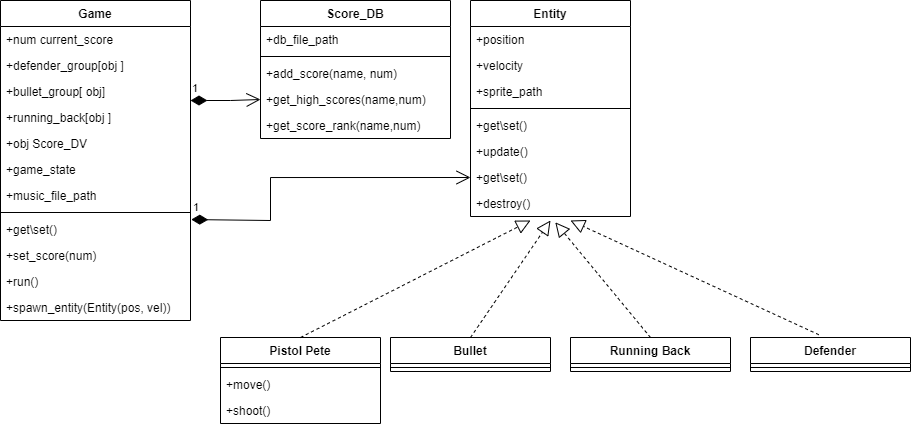

The diagram above was exported from draw.io. Its source (the exported page's mxGraphModel, read from the mxfile embedded in the PNG):
<mxGraphModel dx="1830" dy="542" grid="1" gridSize="10" guides="1" tooltips="1" connect="1" arrows="1" fold="1" page="1" pageScale="1" pageWidth="850" pageHeight="1100" math="0" shadow="0">
  <root>
    <mxCell id="0" />
    <mxCell id="1" parent="0" />
    <mxCell id="DXy0eLr1a_y3Ue9fopC7-5" value="Game" style="swimlane;fontStyle=1;align=center;verticalAlign=top;childLayout=stackLayout;horizontal=1;startSize=26;horizontalStack=0;resizeParent=1;resizeParentMax=0;resizeLast=0;collapsible=1;marginBottom=0;" vertex="1" parent="1">
      <mxGeometry x="-240" y="70" width="190" height="320" as="geometry" />
    </mxCell>
    <mxCell id="DXy0eLr1a_y3Ue9fopC7-6" value="+num current_score&#10;" style="text;strokeColor=none;fillColor=none;align=left;verticalAlign=top;spacingLeft=4;spacingRight=4;overflow=hidden;rotatable=0;points=[[0,0.5],[1,0.5]];portConstraint=eastwest;" vertex="1" parent="DXy0eLr1a_y3Ue9fopC7-5">
      <mxGeometry y="26" width="190" height="26" as="geometry" />
    </mxCell>
    <mxCell id="DXy0eLr1a_y3Ue9fopC7-29" value="+defender_group[obj ]&#10;&#10;" style="text;strokeColor=none;fillColor=none;align=left;verticalAlign=top;spacingLeft=4;spacingRight=4;overflow=hidden;rotatable=0;points=[[0,0.5],[1,0.5]];portConstraint=eastwest;" vertex="1" parent="DXy0eLr1a_y3Ue9fopC7-5">
      <mxGeometry y="52" width="190" height="26" as="geometry" />
    </mxCell>
    <mxCell id="DXy0eLr1a_y3Ue9fopC7-30" value="+bullet_group[ obj]" style="text;strokeColor=none;fillColor=none;align=left;verticalAlign=top;spacingLeft=4;spacingRight=4;overflow=hidden;rotatable=0;points=[[0,0.5],[1,0.5]];portConstraint=eastwest;" vertex="1" parent="DXy0eLr1a_y3Ue9fopC7-5">
      <mxGeometry y="78" width="190" height="26" as="geometry" />
    </mxCell>
    <mxCell id="DXy0eLr1a_y3Ue9fopC7-31" value="+running_back[obj ]" style="text;strokeColor=none;fillColor=none;align=left;verticalAlign=top;spacingLeft=4;spacingRight=4;overflow=hidden;rotatable=0;points=[[0,0.5],[1,0.5]];portConstraint=eastwest;" vertex="1" parent="DXy0eLr1a_y3Ue9fopC7-5">
      <mxGeometry y="104" width="190" height="26" as="geometry" />
    </mxCell>
    <mxCell id="DXy0eLr1a_y3Ue9fopC7-32" value="+obj Score_DV&#10;" style="text;strokeColor=none;fillColor=none;align=left;verticalAlign=top;spacingLeft=4;spacingRight=4;overflow=hidden;rotatable=0;points=[[0,0.5],[1,0.5]];portConstraint=eastwest;" vertex="1" parent="DXy0eLr1a_y3Ue9fopC7-5">
      <mxGeometry y="130" width="190" height="26" as="geometry" />
    </mxCell>
    <mxCell id="DXy0eLr1a_y3Ue9fopC7-33" value="+game_state" style="text;strokeColor=none;fillColor=none;align=left;verticalAlign=top;spacingLeft=4;spacingRight=4;overflow=hidden;rotatable=0;points=[[0,0.5],[1,0.5]];portConstraint=eastwest;" vertex="1" parent="DXy0eLr1a_y3Ue9fopC7-5">
      <mxGeometry y="156" width="190" height="26" as="geometry" />
    </mxCell>
    <mxCell id="DXy0eLr1a_y3Ue9fopC7-35" value="+music_file_path" style="text;strokeColor=none;fillColor=none;align=left;verticalAlign=top;spacingLeft=4;spacingRight=4;overflow=hidden;rotatable=0;points=[[0,0.5],[1,0.5]];portConstraint=eastwest;" vertex="1" parent="DXy0eLr1a_y3Ue9fopC7-5">
      <mxGeometry y="182" width="190" height="26" as="geometry" />
    </mxCell>
    <mxCell id="DXy0eLr1a_y3Ue9fopC7-7" value="" style="line;strokeWidth=1;fillColor=none;align=left;verticalAlign=middle;spacingTop=-1;spacingLeft=3;spacingRight=3;rotatable=0;labelPosition=right;points=[];portConstraint=eastwest;strokeColor=inherit;" vertex="1" parent="DXy0eLr1a_y3Ue9fopC7-5">
      <mxGeometry y="208" width="190" height="8" as="geometry" />
    </mxCell>
    <mxCell id="DXy0eLr1a_y3Ue9fopC7-8" value="+get\set()" style="text;strokeColor=none;fillColor=none;align=left;verticalAlign=top;spacingLeft=4;spacingRight=4;overflow=hidden;rotatable=0;points=[[0,0.5],[1,0.5]];portConstraint=eastwest;" vertex="1" parent="DXy0eLr1a_y3Ue9fopC7-5">
      <mxGeometry y="216" width="190" height="26" as="geometry" />
    </mxCell>
    <mxCell id="DXy0eLr1a_y3Ue9fopC7-37" value="+set_score(num)&#10;" style="text;strokeColor=none;fillColor=none;align=left;verticalAlign=top;spacingLeft=4;spacingRight=4;overflow=hidden;rotatable=0;points=[[0,0.5],[1,0.5]];portConstraint=eastwest;" vertex="1" parent="DXy0eLr1a_y3Ue9fopC7-5">
      <mxGeometry y="242" width="190" height="26" as="geometry" />
    </mxCell>
    <mxCell id="DXy0eLr1a_y3Ue9fopC7-36" value="+run()" style="text;strokeColor=none;fillColor=none;align=left;verticalAlign=top;spacingLeft=4;spacingRight=4;overflow=hidden;rotatable=0;points=[[0,0.5],[1,0.5]];portConstraint=eastwest;" vertex="1" parent="DXy0eLr1a_y3Ue9fopC7-5">
      <mxGeometry y="268" width="190" height="26" as="geometry" />
    </mxCell>
    <mxCell id="DXy0eLr1a_y3Ue9fopC7-79" value="+spawn_entity(Entity(pos, vel))" style="text;strokeColor=none;fillColor=none;align=left;verticalAlign=top;spacingLeft=4;spacingRight=4;overflow=hidden;rotatable=0;points=[[0,0.5],[1,0.5]];portConstraint=eastwest;" vertex="1" parent="DXy0eLr1a_y3Ue9fopC7-5">
      <mxGeometry y="294" width="190" height="26" as="geometry" />
    </mxCell>
    <mxCell id="DXy0eLr1a_y3Ue9fopC7-9" value="Bullet" style="swimlane;fontStyle=1;align=center;verticalAlign=top;childLayout=stackLayout;horizontal=1;startSize=26;horizontalStack=0;resizeParent=1;resizeParentMax=0;resizeLast=0;collapsible=1;marginBottom=0;" vertex="1" parent="1">
      <mxGeometry x="150" y="407" width="160" height="34" as="geometry" />
    </mxCell>
    <mxCell id="DXy0eLr1a_y3Ue9fopC7-11" value="" style="line;strokeWidth=1;fillColor=none;align=left;verticalAlign=middle;spacingTop=-1;spacingLeft=3;spacingRight=3;rotatable=0;labelPosition=right;points=[];portConstraint=eastwest;strokeColor=inherit;" vertex="1" parent="DXy0eLr1a_y3Ue9fopC7-9">
      <mxGeometry y="26" width="160" height="8" as="geometry" />
    </mxCell>
    <mxCell id="DXy0eLr1a_y3Ue9fopC7-13" value="Pistol Pete" style="swimlane;fontStyle=1;align=center;verticalAlign=top;childLayout=stackLayout;horizontal=1;startSize=26;horizontalStack=0;resizeParent=1;resizeParentMax=0;resizeLast=0;collapsible=1;marginBottom=0;" vertex="1" parent="1">
      <mxGeometry x="-20" y="407" width="160" height="86" as="geometry" />
    </mxCell>
    <mxCell id="DXy0eLr1a_y3Ue9fopC7-15" value="" style="line;strokeWidth=1;fillColor=none;align=left;verticalAlign=middle;spacingTop=-1;spacingLeft=3;spacingRight=3;rotatable=0;labelPosition=right;points=[];portConstraint=eastwest;strokeColor=inherit;" vertex="1" parent="DXy0eLr1a_y3Ue9fopC7-13">
      <mxGeometry y="26" width="160" height="8" as="geometry" />
    </mxCell>
    <mxCell id="DXy0eLr1a_y3Ue9fopC7-77" value="+move()" style="text;strokeColor=none;fillColor=none;align=left;verticalAlign=top;spacingLeft=4;spacingRight=4;overflow=hidden;rotatable=0;points=[[0,0.5],[1,0.5]];portConstraint=eastwest;" vertex="1" parent="DXy0eLr1a_y3Ue9fopC7-13">
      <mxGeometry y="34" width="160" height="26" as="geometry" />
    </mxCell>
    <mxCell id="DXy0eLr1a_y3Ue9fopC7-78" value="+shoot()" style="text;strokeColor=none;fillColor=none;align=left;verticalAlign=top;spacingLeft=4;spacingRight=4;overflow=hidden;rotatable=0;points=[[0,0.5],[1,0.5]];portConstraint=eastwest;" vertex="1" parent="DXy0eLr1a_y3Ue9fopC7-13">
      <mxGeometry y="60" width="160" height="26" as="geometry" />
    </mxCell>
    <mxCell id="DXy0eLr1a_y3Ue9fopC7-17" value="Running Back" style="swimlane;fontStyle=1;align=center;verticalAlign=top;childLayout=stackLayout;horizontal=1;startSize=26;horizontalStack=0;resizeParent=1;resizeParentMax=0;resizeLast=0;collapsible=1;marginBottom=0;" vertex="1" parent="1">
      <mxGeometry x="330" y="407" width="160" height="34" as="geometry" />
    </mxCell>
    <mxCell id="DXy0eLr1a_y3Ue9fopC7-19" value="" style="line;strokeWidth=1;fillColor=none;align=left;verticalAlign=middle;spacingTop=-1;spacingLeft=3;spacingRight=3;rotatable=0;labelPosition=right;points=[];portConstraint=eastwest;strokeColor=inherit;" vertex="1" parent="DXy0eLr1a_y3Ue9fopC7-17">
      <mxGeometry y="26" width="160" height="8" as="geometry" />
    </mxCell>
    <mxCell id="DXy0eLr1a_y3Ue9fopC7-21" value="Defender" style="swimlane;fontStyle=1;align=center;verticalAlign=top;childLayout=stackLayout;horizontal=1;startSize=26;horizontalStack=0;resizeParent=1;resizeParentMax=0;resizeLast=0;collapsible=1;marginBottom=0;" vertex="1" parent="1">
      <mxGeometry x="510" y="407" width="160" height="34" as="geometry" />
    </mxCell>
    <mxCell id="DXy0eLr1a_y3Ue9fopC7-23" value="" style="line;strokeWidth=1;fillColor=none;align=left;verticalAlign=middle;spacingTop=-1;spacingLeft=3;spacingRight=3;rotatable=0;labelPosition=right;points=[];portConstraint=eastwest;strokeColor=inherit;" vertex="1" parent="DXy0eLr1a_y3Ue9fopC7-21">
      <mxGeometry y="26" width="160" height="8" as="geometry" />
    </mxCell>
    <mxCell id="DXy0eLr1a_y3Ue9fopC7-25" value="Score_DB" style="swimlane;fontStyle=1;align=center;verticalAlign=top;childLayout=stackLayout;horizontal=1;startSize=26;horizontalStack=0;resizeParent=1;resizeParentMax=0;resizeLast=0;collapsible=1;marginBottom=0;" vertex="1" parent="1">
      <mxGeometry x="20" y="70" width="190" height="138" as="geometry" />
    </mxCell>
    <mxCell id="DXy0eLr1a_y3Ue9fopC7-26" value="+db_file_path" style="text;strokeColor=none;fillColor=none;align=left;verticalAlign=top;spacingLeft=4;spacingRight=4;overflow=hidden;rotatable=0;points=[[0,0.5],[1,0.5]];portConstraint=eastwest;" vertex="1" parent="DXy0eLr1a_y3Ue9fopC7-25">
      <mxGeometry y="26" width="190" height="26" as="geometry" />
    </mxCell>
    <mxCell id="DXy0eLr1a_y3Ue9fopC7-27" value="" style="line;strokeWidth=1;fillColor=none;align=left;verticalAlign=middle;spacingTop=-1;spacingLeft=3;spacingRight=3;rotatable=0;labelPosition=right;points=[];portConstraint=eastwest;strokeColor=inherit;" vertex="1" parent="DXy0eLr1a_y3Ue9fopC7-25">
      <mxGeometry y="52" width="190" height="8" as="geometry" />
    </mxCell>
    <mxCell id="DXy0eLr1a_y3Ue9fopC7-34" value="+add_score(name, num)&#10;" style="text;strokeColor=none;fillColor=none;align=left;verticalAlign=top;spacingLeft=4;spacingRight=4;overflow=hidden;rotatable=0;points=[[0,0.5],[1,0.5]];portConstraint=eastwest;" vertex="1" parent="DXy0eLr1a_y3Ue9fopC7-25">
      <mxGeometry y="60" width="190" height="26" as="geometry" />
    </mxCell>
    <mxCell id="DXy0eLr1a_y3Ue9fopC7-73" value="+get_high_scores(name,num)" style="text;strokeColor=none;fillColor=none;align=left;verticalAlign=top;spacingLeft=4;spacingRight=4;overflow=hidden;rotatable=0;points=[[0,0.5],[1,0.5]];portConstraint=eastwest;" vertex="1" parent="DXy0eLr1a_y3Ue9fopC7-25">
      <mxGeometry y="86" width="190" height="26" as="geometry" />
    </mxCell>
    <mxCell id="DXy0eLr1a_y3Ue9fopC7-75" value="+get_score_rank(name,num)&#10;" style="text;strokeColor=none;fillColor=none;align=left;verticalAlign=top;spacingLeft=4;spacingRight=4;overflow=hidden;rotatable=0;points=[[0,0.5],[1,0.5]];portConstraint=eastwest;" vertex="1" parent="DXy0eLr1a_y3Ue9fopC7-25">
      <mxGeometry y="112" width="190" height="26" as="geometry" />
    </mxCell>
    <mxCell id="DXy0eLr1a_y3Ue9fopC7-54" value="Entity" style="swimlane;fontStyle=1;align=center;verticalAlign=top;childLayout=stackLayout;horizontal=1;startSize=26;horizontalStack=0;resizeParent=1;resizeParentMax=0;resizeLast=0;collapsible=1;marginBottom=0;" vertex="1" parent="1">
      <mxGeometry x="230" y="70" width="160" height="216" as="geometry" />
    </mxCell>
    <mxCell id="DXy0eLr1a_y3Ue9fopC7-55" value="+position" style="text;strokeColor=none;fillColor=none;align=left;verticalAlign=top;spacingLeft=4;spacingRight=4;overflow=hidden;rotatable=0;points=[[0,0.5],[1,0.5]];portConstraint=eastwest;" vertex="1" parent="DXy0eLr1a_y3Ue9fopC7-54">
      <mxGeometry y="26" width="160" height="26" as="geometry" />
    </mxCell>
    <mxCell id="DXy0eLr1a_y3Ue9fopC7-56" value="+velocity" style="text;strokeColor=none;fillColor=none;align=left;verticalAlign=top;spacingLeft=4;spacingRight=4;overflow=hidden;rotatable=0;points=[[0,0.5],[1,0.5]];portConstraint=eastwest;" vertex="1" parent="DXy0eLr1a_y3Ue9fopC7-54">
      <mxGeometry y="52" width="160" height="26" as="geometry" />
    </mxCell>
    <mxCell id="DXy0eLr1a_y3Ue9fopC7-63" value="+sprite_path" style="text;strokeColor=none;fillColor=none;align=left;verticalAlign=top;spacingLeft=4;spacingRight=4;overflow=hidden;rotatable=0;points=[[0,0.5],[1,0.5]];portConstraint=eastwest;" vertex="1" parent="DXy0eLr1a_y3Ue9fopC7-54">
      <mxGeometry y="78" width="160" height="26" as="geometry" />
    </mxCell>
    <mxCell id="DXy0eLr1a_y3Ue9fopC7-57" value="" style="line;strokeWidth=1;fillColor=none;align=left;verticalAlign=middle;spacingTop=-1;spacingLeft=3;spacingRight=3;rotatable=0;labelPosition=right;points=[];portConstraint=eastwest;strokeColor=inherit;" vertex="1" parent="DXy0eLr1a_y3Ue9fopC7-54">
      <mxGeometry y="104" width="160" height="8" as="geometry" />
    </mxCell>
    <mxCell id="DXy0eLr1a_y3Ue9fopC7-58" value="+get\set()" style="text;strokeColor=none;fillColor=none;align=left;verticalAlign=top;spacingLeft=4;spacingRight=4;overflow=hidden;rotatable=0;points=[[0,0.5],[1,0.5]];portConstraint=eastwest;" vertex="1" parent="DXy0eLr1a_y3Ue9fopC7-54">
      <mxGeometry y="112" width="160" height="26" as="geometry" />
    </mxCell>
    <mxCell id="DXy0eLr1a_y3Ue9fopC7-59" value="+update()" style="text;strokeColor=none;fillColor=none;align=left;verticalAlign=top;spacingLeft=4;spacingRight=4;overflow=hidden;rotatable=0;points=[[0,0.5],[1,0.5]];portConstraint=eastwest;" vertex="1" parent="DXy0eLr1a_y3Ue9fopC7-54">
      <mxGeometry y="138" width="160" height="26" as="geometry" />
    </mxCell>
    <mxCell id="DXy0eLr1a_y3Ue9fopC7-60" value="+get\set()" style="text;strokeColor=none;fillColor=none;align=left;verticalAlign=top;spacingLeft=4;spacingRight=4;overflow=hidden;rotatable=0;points=[[0,0.5],[1,0.5]];portConstraint=eastwest;" vertex="1" parent="DXy0eLr1a_y3Ue9fopC7-54">
      <mxGeometry y="164" width="160" height="26" as="geometry" />
    </mxCell>
    <mxCell id="DXy0eLr1a_y3Ue9fopC7-61" value="+destroy()" style="text;strokeColor=none;fillColor=none;align=left;verticalAlign=top;spacingLeft=4;spacingRight=4;overflow=hidden;rotatable=0;points=[[0,0.5],[1,0.5]];portConstraint=eastwest;" vertex="1" parent="DXy0eLr1a_y3Ue9fopC7-54">
      <mxGeometry y="190" width="160" height="26" as="geometry" />
    </mxCell>
    <mxCell id="DXy0eLr1a_y3Ue9fopC7-65" value="" style="endArrow=block;dashed=1;endFill=0;endSize=12;html=1;rounded=0;exitX=0.5;exitY=0;exitDx=0;exitDy=0;" edge="1" parent="1" source="DXy0eLr1a_y3Ue9fopC7-13">
      <mxGeometry width="160" relative="1" as="geometry">
        <mxPoint x="50" y="300" as="sourcePoint" />
        <mxPoint x="290" y="290" as="targetPoint" />
      </mxGeometry>
    </mxCell>
    <mxCell id="DXy0eLr1a_y3Ue9fopC7-67" value="" style="endArrow=block;dashed=1;endFill=0;endSize=12;html=1;rounded=0;exitX=0.5;exitY=0;exitDx=0;exitDy=0;" edge="1" parent="1" source="DXy0eLr1a_y3Ue9fopC7-9">
      <mxGeometry width="160" relative="1" as="geometry">
        <mxPoint x="210" y="344.0000000000001" as="sourcePoint" />
        <mxPoint x="310" y="290" as="targetPoint" />
      </mxGeometry>
    </mxCell>
    <mxCell id="DXy0eLr1a_y3Ue9fopC7-69" value="" style="endArrow=block;dashed=1;endFill=0;endSize=12;html=1;rounded=0;exitX=0.5;exitY=0;exitDx=0;exitDy=0;entryX=0.53;entryY=1.223;entryDx=0;entryDy=0;entryPerimeter=0;" edge="1" parent="1" source="DXy0eLr1a_y3Ue9fopC7-17" target="DXy0eLr1a_y3Ue9fopC7-61">
      <mxGeometry width="160" relative="1" as="geometry">
        <mxPoint x="220" y="354.0000000000001" as="sourcePoint" />
        <mxPoint x="323.1199999999999" y="310.41999999999985" as="targetPoint" />
      </mxGeometry>
    </mxCell>
    <mxCell id="DXy0eLr1a_y3Ue9fopC7-70" value="" style="endArrow=block;dashed=1;endFill=0;endSize=12;html=1;rounded=0;exitX=0.427;exitY=-0.082;exitDx=0;exitDy=0;exitPerimeter=0;" edge="1" parent="1" source="DXy0eLr1a_y3Ue9fopC7-21">
      <mxGeometry width="160" relative="1" as="geometry">
        <mxPoint x="425.2" y="401.2" as="sourcePoint" />
        <mxPoint x="330" y="290" as="targetPoint" />
      </mxGeometry>
    </mxCell>
    <mxCell id="DXy0eLr1a_y3Ue9fopC7-71" value="1" style="endArrow=open;html=1;endSize=12;startArrow=diamondThin;startSize=14;startFill=1;edgeStyle=orthogonalEdgeStyle;align=left;verticalAlign=bottom;rounded=0;entryX=0;entryY=0.5;entryDx=0;entryDy=0;exitX=1.004;exitY=0.117;exitDx=0;exitDy=0;exitPerimeter=0;" edge="1" parent="1" source="DXy0eLr1a_y3Ue9fopC7-8" target="DXy0eLr1a_y3Ue9fopC7-60">
      <mxGeometry x="-1" y="3" relative="1" as="geometry">
        <mxPoint x="-60" y="290" as="sourcePoint" />
        <mxPoint x="230" y="300" as="targetPoint" />
        <Array as="points">
          <mxPoint x="30" y="290" />
          <mxPoint x="30" y="247" />
        </Array>
      </mxGeometry>
    </mxCell>
    <mxCell id="DXy0eLr1a_y3Ue9fopC7-72" value="1" style="endArrow=open;html=1;endSize=12;startArrow=diamondThin;startSize=14;startFill=1;edgeStyle=orthogonalEdgeStyle;align=left;verticalAlign=bottom;rounded=0;entryX=0;entryY=0.5;entryDx=0;entryDy=0;" edge="1" parent="1">
      <mxGeometry x="-1" y="3" relative="1" as="geometry">
        <mxPoint x="-50" y="170" as="sourcePoint" />
        <mxPoint x="20" y="169" as="targetPoint" />
        <Array as="points">
          <mxPoint x="-50" y="170" />
          <mxPoint x="-10" y="170" />
        </Array>
      </mxGeometry>
    </mxCell>
  </root>
</mxGraphModel>